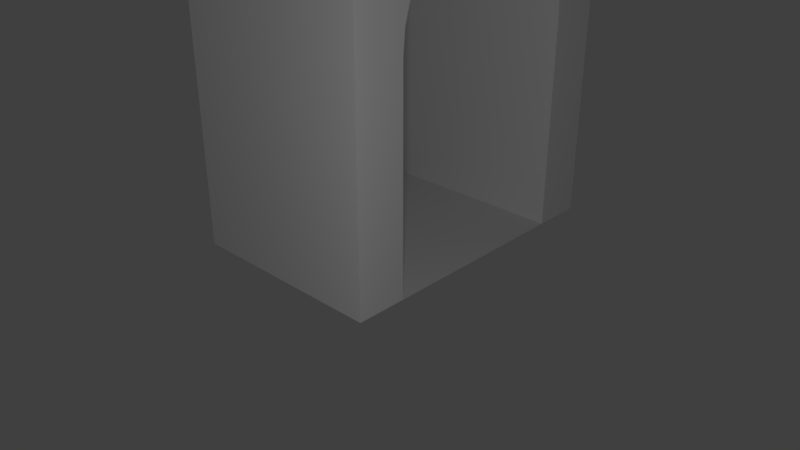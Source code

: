 # Source: arc.blend  (saved by Blender 2.78.0; exported with 4.5.12 LTS)
import bpy
from mathutils import Matrix  # noqa: F401  (used for matrix-valued properties, if any)

bpy.ops.wm.read_factory_settings(use_empty=True)
scene = bpy.context.scene
scene.name = 'Scene'

# ---- collections
col_collection_1 = bpy.data.collections.new('Collection 1'); scene.collection.children.link(col_collection_1)

# ---- world
world_world = bpy.data.worlds.new('World'); scene.world = world_world
world_world.color = (0.05088, 0.05088, 0.05088)
world_world.use_sun_shadow = False
world_world.sun_shadow_jitter_overblur = 0.0
world_world.cycles.sampling_method = 'MANUAL'

# ---- cameras
cam_camera = bpy.data.cameras.new('Camera')
cam_camera.clip_end = 100.0
cam_camera.lens = 35.0
cam_camera.sensor_width = 32.0
cam_camera.sensor_height = 18.0
cam_camera.ortho_scale = 7.314
cam_camera.dof.focus_distance = 0.0

# ---- lights
light_lamp = bpy.data.lights.new('Lamp', 'POINT')
light_lamp.transmission_factor = 0.0
light_lamp.cutoff_distance = 30.0
light_lamp.energy = 100.0
light_lamp.shadow_buffer_clip_start = 1.001
light_lamp.shadow_soft_size = 0.1
light_lamp.shadow_maximum_resolution = 0.006
light_lamp.use_absolute_resolution = True

# ---- meshes
me_cube_002 = bpy.data.meshes.new('Cube.002')
me_cube_002.from_pydata([(-1.0, -1.0, -1.0), (-1.0, -1.0, 1.0), (-1.0, 1.0, -1.0), (-1.0, 1.0, 1.0), (1.0, -1.0, -1.0), (1.0, -1.0, 1.0), (1.0, 1.0, -1.0), (1.0, 1.0, 1.0), (0.6667, 1.0, -1.0), (0.6667, -1.0, -1.0), (-0.666, -1.0, -1.0), (-0.6667, 1.0, -1.0), (-0.6667, -1.0, -1.0), (0.666, 1.0, -1.0), (-0.666, -1.0, -1.0), (0.0, -1.0, 0.6006), (0.0, 1.0, 0.6006), (0.6667, -1.0, -1.0), (-0.2551, -1.0, 0.5587), (-0.2551, 1.0, 0.5587), (0.6667, -1.0, 0.05), (0.6667, 1.0, 0.05), (-0.1301, -1.0, 0.59), (-0.1301, 1.0, 0.59), (0.6666, -1.0, 0.05), (0.6666, 1.0, 0.05), (-0.6666, -1.0, 0.05), (-0.6667, -1.0, 0.05), (-0.6667, 1.0, 0.05), (-0.6667, 1.0, 0.05), (0.4714, 1.0, 0.4395), (0.4714, -1.0, 0.4395), (0.3704, -1.0, 0.5079), (0.3704, 1.0, 0.5079), (-0.4714, -1.0, 0.4395), (-0.4714, 1.0, 0.4395), (0.1301, -1.0, 0.59), (0.1301, 1.0, 0.59), (0.2551, -1.0, 0.5587), (0.2551, 1.0, 0.5587), (-0.3704, -1.0, 0.5079), (-0.3704, 1.0, 0.5079), (-0.5543, -1.0, 0.3561), (-0.5543, 1.0, 0.3561), (-0.6159, -1.0, 0.261), (-0.6159, 1.0, 0.261), (0.5543, -1.0, 0.3561), (0.5543, 1.0, 0.3561), (0.6159, -1.0, 0.261), (0.6159, 1.0, 0.261), (0.6539, -1.0, 0.1579), (0.6539, 1.0, 0.1579), (-0.6539, -1.0, 0.1579), (-0.6539, 1.0, 0.1579), (-0.6667, 1.0, -1.0)], [(8, 11), (9, 10), (10, 12)], [(0, 1, 3, 2), (2, 3, 7, 6, 8, 21, 25, 51, 49, 47, 30, 33, 39, 37, 16, 23, 19, 41, 35, 43, 45, 53, 28, 29, 54), (6, 7, 5, 4), (4, 5, 1, 0, 12, 27, 26, 52, 44, 42, 34, 40, 18, 22, 15, 36, 38, 32, 31, 46, 48, 50, 24, 20, 17), (2, 54, 12, 0), (7, 3, 1, 5), (51, 50, 48, 49), (25, 24, 50, 51), (47, 46, 31, 30), (45, 44, 52, 53), (20, 21, 8, 17), (53, 52, 26, 28), (30, 31, 32, 33), (35, 34, 42, 43), (33, 32, 38, 39), (29, 27, 12, 54), (21, 20, 24, 25), (41, 40, 34, 35), (49, 48, 46, 47), (37, 36, 15, 16), (16, 15, 22, 23), (43, 42, 44, 45), (39, 38, 36, 37), (23, 22, 18, 19), (12, 54, 13, 8, 6, 4, 17, 14), (27, 29, 28, 26), (19, 18, 40, 41)])
me_cube_002.use_remesh_preserve_volume = False
me_cube_002.use_remesh_preserve_attributes = False
me_cube_002.use_mirror_vertex_groups = False
me_cube_002.update()

# ---- objects
ob_cube = bpy.data.objects.new('Cube', me_cube_002)
ob_lamp = bpy.data.objects.new('Lamp', light_lamp)
ob_camera = bpy.data.objects.new('Camera', cam_camera)

# ---- transforms, parenting, visibility, modifiers, constraints
ob_cube.location = (0.0, 0.0, 2.0)
ob_cube.scale = (1.5, 1.0, 2.0)
ob_cube.lineart.crease_threshold = 0.0
ob_lamp.location = (4.076, 3.878, 2.379)
ob_lamp.rotation_euler = (0.6503, 0.05522, 1.866)
ob_lamp.lock_rotations_4d = False
ob_lamp.empty_display_type = 'ARROWS'
ob_lamp.color = (0.0, 0.0, 0.0, 0.0)
ob_lamp.lineart.crease_threshold = 0.0
ob_camera.location = (5.596, 5.37, 3.873)
ob_camera.rotation_euler = (7.391, 2.033e-06, 2.335)
ob_camera.scale = (1.0, 1.0, 1.0)
ob_camera.lock_rotations_4d = False
ob_camera.empty_display_type = 'ARROWS'
ob_camera.color = (0.0, 0.0, 0.0, 0.0)
ob_camera.display_type = 'WIRE'
ob_camera.lineart.crease_threshold = 0.0

# ---- collection membership
col_collection_1.objects.link(ob_cube)
col_collection_1.objects.link(ob_lamp)
col_collection_1.objects.link(ob_camera)

# ---- scene / render settings (as saved in the file)
scene.camera = ob_camera
scene.frame_start = 1; scene.frame_end = 250; scene.frame_set(1)
scene.render.engine = 'CYCLES'
scene.render.resolution_percentage = 50
scene.render.dither_intensity = 0.0
scene.cycles.use_denoising = False
scene.cycles.samples = 128
scene.cycles.sampling_pattern = 'TABULATED_SOBOL'
scene.cycles.light_sampling_threshold = 0.0
scene.cycles.use_adaptive_sampling = False
scene.cycles.use_light_tree = False
scene.cycles.blur_glossy = 0.0
scene.cycles.sample_clamp_indirect = 0.0
scene.view_settings.view_transform = 'Standard'
bpy.context.view_layer.update()
